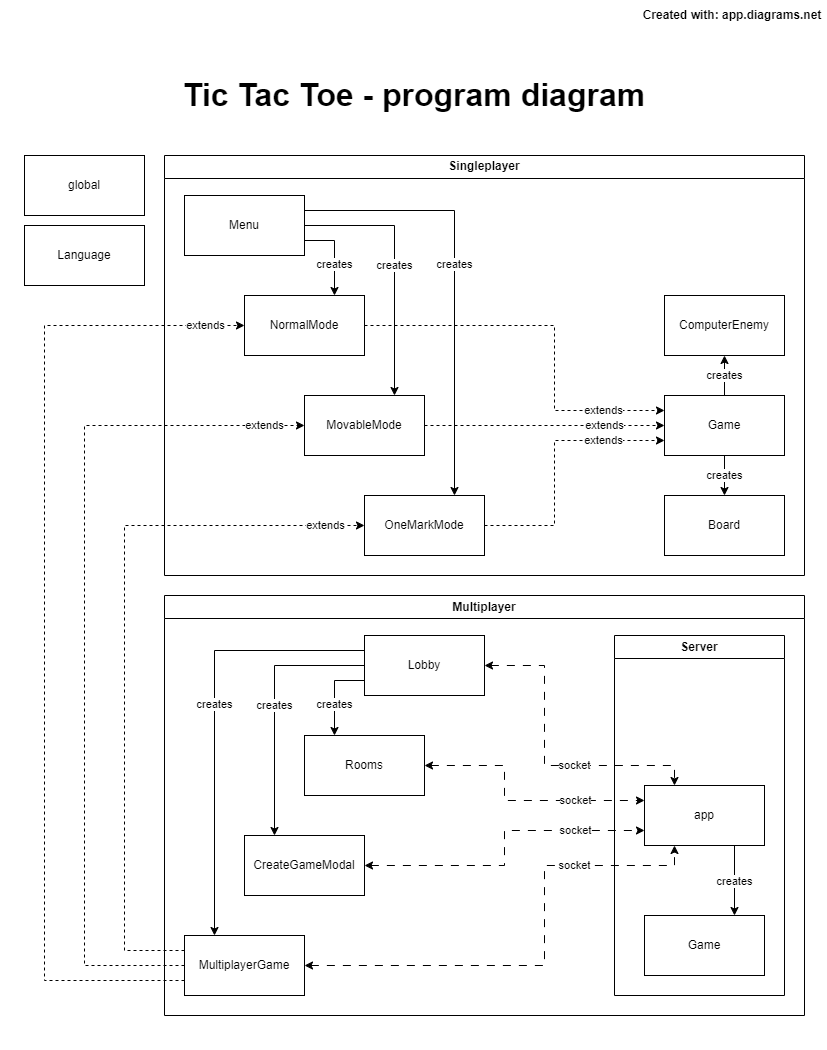

The diagram above was exported from draw.io. Its source (the exported page's mxGraphModel, read from the mxfile embedded in the PNG):
<mxGraphModel dx="1451" dy="744" grid="1" gridSize="10" guides="1" tooltips="1" connect="1" arrows="1" fold="1" page="1" pageScale="1" pageWidth="827" pageHeight="1169" background="#ffffff" math="0" shadow="0">
  <root>
    <mxCell id="0" />
    <mxCell id="1" parent="0" />
    <UserObject label="Created with: app.diagrams.net" link="app.diagrams.net" id="FnCTYT4J3TpVENLpEvIC-16">
      <mxCell style="text;html=1;strokeColor=none;fillColor=none;align=center;verticalAlign=middle;whiteSpace=wrap;rounded=0;fontStyle=1" parent="1" vertex="1">
        <mxGeometry x="637" width="190" height="30" as="geometry" />
      </mxCell>
    </UserObject>
    <mxCell id="FnCTYT4J3TpVENLpEvIC-33" value="Tic Tac Toe - program diagram" style="text;html=1;strokeColor=none;fillColor=none;align=center;verticalAlign=middle;whiteSpace=wrap;rounded=0;fontSize=32;fontStyle=1" parent="1" vertex="1">
      <mxGeometry x="124" y="70" width="580" height="50" as="geometry" />
    </mxCell>
    <mxCell id="FnCTYT4J3TpVENLpEvIC-39" value="&amp;nbsp;" style="text;html=1;strokeColor=none;fillColor=none;align=center;verticalAlign=middle;whiteSpace=wrap;rounded=0;" parent="1" vertex="1">
      <mxGeometry width="60" height="30" as="geometry" />
    </mxCell>
    <mxCell id="FnCTYT4J3TpVENLpEvIC-40" value="&amp;nbsp;" style="text;html=1;strokeColor=none;fillColor=none;align=center;verticalAlign=middle;whiteSpace=wrap;rounded=0;" parent="1" vertex="1">
      <mxGeometry y="1020" width="60" height="30" as="geometry" />
    </mxCell>
    <mxCell id="-489ktKa16yfPu9AmiBB-45" value="Singleplayer" style="swimlane;whiteSpace=wrap;html=1;" vertex="1" parent="1">
      <mxGeometry x="164" y="155" width="640" height="420" as="geometry" />
    </mxCell>
    <mxCell id="-489ktKa16yfPu9AmiBB-67" value="creates" style="edgeStyle=orthogonalEdgeStyle;rounded=0;orthogonalLoop=1;jettySize=auto;html=1;exitX=0.5;exitY=0;exitDx=0;exitDy=0;entryX=0.5;entryY=1;entryDx=0;entryDy=0;" edge="1" parent="-489ktKa16yfPu9AmiBB-45" source="-489ktKa16yfPu9AmiBB-6" target="-489ktKa16yfPu9AmiBB-7">
      <mxGeometry relative="1" as="geometry">
        <mxPoint as="offset" />
      </mxGeometry>
    </mxCell>
    <mxCell id="-489ktKa16yfPu9AmiBB-68" value="creates" style="edgeStyle=orthogonalEdgeStyle;rounded=0;orthogonalLoop=1;jettySize=auto;html=1;exitX=0.5;exitY=1;exitDx=0;exitDy=0;entryX=0.5;entryY=0;entryDx=0;entryDy=0;" edge="1" parent="-489ktKa16yfPu9AmiBB-45" source="-489ktKa16yfPu9AmiBB-6" target="-489ktKa16yfPu9AmiBB-8">
      <mxGeometry relative="1" as="geometry">
        <Array as="points">
          <mxPoint x="560" y="320" />
          <mxPoint x="560" y="320" />
        </Array>
        <mxPoint as="offset" />
      </mxGeometry>
    </mxCell>
    <mxCell id="-489ktKa16yfPu9AmiBB-6" value="Game" style="rounded=0;whiteSpace=wrap;html=1;" vertex="1" parent="-489ktKa16yfPu9AmiBB-45">
      <mxGeometry x="500" y="240" width="120" height="60" as="geometry" />
    </mxCell>
    <mxCell id="-489ktKa16yfPu9AmiBB-61" value="creates" style="edgeStyle=orthogonalEdgeStyle;rounded=0;orthogonalLoop=1;jettySize=auto;html=1;exitX=1;exitY=0.75;exitDx=0;exitDy=0;entryX=0.75;entryY=0;entryDx=0;entryDy=0;" edge="1" parent="-489ktKa16yfPu9AmiBB-45" source="FnCTYT4J3TpVENLpEvIC-2" target="-489ktKa16yfPu9AmiBB-3">
      <mxGeometry x="0.2941" relative="1" as="geometry">
        <mxPoint as="offset" />
      </mxGeometry>
    </mxCell>
    <mxCell id="-489ktKa16yfPu9AmiBB-62" value="creates" style="edgeStyle=orthogonalEdgeStyle;rounded=0;orthogonalLoop=1;jettySize=auto;html=1;exitX=1;exitY=0.5;exitDx=0;exitDy=0;entryX=0.75;entryY=0;entryDx=0;entryDy=0;" edge="1" parent="-489ktKa16yfPu9AmiBB-45" source="FnCTYT4J3TpVENLpEvIC-2" target="-489ktKa16yfPu9AmiBB-4">
      <mxGeometry relative="1" as="geometry">
        <mxPoint as="offset" />
      </mxGeometry>
    </mxCell>
    <mxCell id="-489ktKa16yfPu9AmiBB-63" value="creates" style="edgeStyle=orthogonalEdgeStyle;rounded=0;orthogonalLoop=1;jettySize=auto;html=1;exitX=1;exitY=0.25;exitDx=0;exitDy=0;entryX=0.75;entryY=0;entryDx=0;entryDy=0;" edge="1" parent="-489ktKa16yfPu9AmiBB-45" source="FnCTYT4J3TpVENLpEvIC-2" target="-489ktKa16yfPu9AmiBB-5">
      <mxGeometry x="-0.0575" relative="1" as="geometry">
        <mxPoint as="offset" />
      </mxGeometry>
    </mxCell>
    <mxCell id="FnCTYT4J3TpVENLpEvIC-2" value="Menu" style="rounded=0;whiteSpace=wrap;html=1;" parent="-489ktKa16yfPu9AmiBB-45" vertex="1">
      <mxGeometry x="20" y="40" width="120" height="60" as="geometry" />
    </mxCell>
    <mxCell id="-489ktKa16yfPu9AmiBB-64" value="extends" style="edgeStyle=orthogonalEdgeStyle;rounded=0;orthogonalLoop=1;jettySize=auto;html=1;exitX=1;exitY=0.5;exitDx=0;exitDy=0;entryX=0;entryY=0.25;entryDx=0;entryDy=0;dashed=1;" edge="1" parent="-489ktKa16yfPu9AmiBB-45" source="-489ktKa16yfPu9AmiBB-3" target="-489ktKa16yfPu9AmiBB-6">
      <mxGeometry x="0.6883" relative="1" as="geometry">
        <Array as="points">
          <mxPoint x="390" y="170" />
          <mxPoint x="390" y="255" />
        </Array>
        <mxPoint as="offset" />
      </mxGeometry>
    </mxCell>
    <mxCell id="-489ktKa16yfPu9AmiBB-3" value="NormalMode" style="rounded=0;whiteSpace=wrap;html=1;" vertex="1" parent="-489ktKa16yfPu9AmiBB-45">
      <mxGeometry x="80" y="140" width="120" height="60" as="geometry" />
    </mxCell>
    <mxCell id="-489ktKa16yfPu9AmiBB-65" value="extends" style="edgeStyle=orthogonalEdgeStyle;rounded=0;orthogonalLoop=1;jettySize=auto;html=1;exitX=1;exitY=0.5;exitDx=0;exitDy=0;entryX=0;entryY=0.5;entryDx=0;entryDy=0;dashed=1;" edge="1" parent="-489ktKa16yfPu9AmiBB-45" source="-489ktKa16yfPu9AmiBB-4" target="-489ktKa16yfPu9AmiBB-6">
      <mxGeometry x="0.5" relative="1" as="geometry">
        <mxPoint as="offset" />
      </mxGeometry>
    </mxCell>
    <mxCell id="-489ktKa16yfPu9AmiBB-4" value="MovableMode" style="rounded=0;whiteSpace=wrap;html=1;" vertex="1" parent="-489ktKa16yfPu9AmiBB-45">
      <mxGeometry x="140" y="240" width="120" height="60" as="geometry" />
    </mxCell>
    <mxCell id="-489ktKa16yfPu9AmiBB-66" value="extends" style="edgeStyle=orthogonalEdgeStyle;rounded=0;orthogonalLoop=1;jettySize=auto;html=1;exitX=1;exitY=0.5;exitDx=0;exitDy=0;entryX=0;entryY=0.75;entryDx=0;entryDy=0;dashed=1;" edge="1" parent="-489ktKa16yfPu9AmiBB-45" source="-489ktKa16yfPu9AmiBB-5" target="-489ktKa16yfPu9AmiBB-6">
      <mxGeometry x="0.5471" relative="1" as="geometry">
        <Array as="points">
          <mxPoint x="390" y="370" />
          <mxPoint x="390" y="285" />
        </Array>
        <mxPoint as="offset" />
      </mxGeometry>
    </mxCell>
    <mxCell id="-489ktKa16yfPu9AmiBB-5" value="OneMarkMode" style="rounded=0;whiteSpace=wrap;html=1;" vertex="1" parent="-489ktKa16yfPu9AmiBB-45">
      <mxGeometry x="200" y="340" width="120" height="60" as="geometry" />
    </mxCell>
    <mxCell id="-489ktKa16yfPu9AmiBB-8" value="Board" style="rounded=0;whiteSpace=wrap;html=1;" vertex="1" parent="-489ktKa16yfPu9AmiBB-45">
      <mxGeometry x="500" y="340" width="120" height="60" as="geometry" />
    </mxCell>
    <mxCell id="-489ktKa16yfPu9AmiBB-7" value="ComputerEnemy" style="rounded=0;whiteSpace=wrap;html=1;" vertex="1" parent="-489ktKa16yfPu9AmiBB-45">
      <mxGeometry x="500" y="140" width="120" height="60" as="geometry" />
    </mxCell>
    <mxCell id="-489ktKa16yfPu9AmiBB-46" value="Multiplayer" style="swimlane;whiteSpace=wrap;html=1;startSize=23;" vertex="1" parent="1">
      <mxGeometry x="164" y="595" width="640" height="420" as="geometry" />
    </mxCell>
    <mxCell id="-489ktKa16yfPu9AmiBB-70" value="creates" style="edgeStyle=orthogonalEdgeStyle;rounded=0;orthogonalLoop=1;jettySize=auto;html=1;exitX=0;exitY=0.75;exitDx=0;exitDy=0;entryX=0.25;entryY=0;entryDx=0;entryDy=0;" edge="1" parent="-489ktKa16yfPu9AmiBB-46" source="-489ktKa16yfPu9AmiBB-9" target="-489ktKa16yfPu9AmiBB-11">
      <mxGeometry x="0.2941" relative="1" as="geometry">
        <mxPoint as="offset" />
      </mxGeometry>
    </mxCell>
    <mxCell id="-489ktKa16yfPu9AmiBB-71" value="creates" style="edgeStyle=orthogonalEdgeStyle;rounded=0;orthogonalLoop=1;jettySize=auto;html=1;exitX=0;exitY=0.5;exitDx=0;exitDy=0;entryX=0.25;entryY=0;entryDx=0;entryDy=0;" edge="1" parent="-489ktKa16yfPu9AmiBB-46" source="-489ktKa16yfPu9AmiBB-9" target="-489ktKa16yfPu9AmiBB-10">
      <mxGeometry relative="1" as="geometry">
        <mxPoint as="offset" />
      </mxGeometry>
    </mxCell>
    <mxCell id="-489ktKa16yfPu9AmiBB-72" value="creates" style="edgeStyle=orthogonalEdgeStyle;rounded=0;orthogonalLoop=1;jettySize=auto;html=1;exitX=0;exitY=0.25;exitDx=0;exitDy=0;entryX=0.25;entryY=0;entryDx=0;entryDy=0;" edge="1" parent="-489ktKa16yfPu9AmiBB-46" source="-489ktKa16yfPu9AmiBB-9" target="-489ktKa16yfPu9AmiBB-12">
      <mxGeometry x="-0.0575" relative="1" as="geometry">
        <mxPoint as="offset" />
      </mxGeometry>
    </mxCell>
    <mxCell id="-489ktKa16yfPu9AmiBB-79" value="socket" style="edgeStyle=orthogonalEdgeStyle;rounded=0;orthogonalLoop=1;jettySize=auto;html=1;exitX=1;exitY=0.5;exitDx=0;exitDy=0;entryX=0.25;entryY=0;entryDx=0;entryDy=0;dashed=1;dashPattern=8 8;endArrow=classic;endFill=1;startArrow=classic;startFill=1;" edge="1" parent="-489ktKa16yfPu9AmiBB-46" source="-489ktKa16yfPu9AmiBB-9" target="-489ktKa16yfPu9AmiBB-42">
      <mxGeometry x="0.2258" relative="1" as="geometry">
        <Array as="points">
          <mxPoint x="380" y="70" />
          <mxPoint x="380" y="170" />
          <mxPoint x="510" y="170" />
        </Array>
        <mxPoint as="offset" />
      </mxGeometry>
    </mxCell>
    <mxCell id="-489ktKa16yfPu9AmiBB-9" value="Lobby" style="rounded=0;whiteSpace=wrap;html=1;" vertex="1" parent="-489ktKa16yfPu9AmiBB-46">
      <mxGeometry x="200" y="40" width="120" height="60" as="geometry" />
    </mxCell>
    <mxCell id="-489ktKa16yfPu9AmiBB-80" value="socket" style="edgeStyle=orthogonalEdgeStyle;rounded=0;orthogonalLoop=1;jettySize=auto;html=1;exitX=1;exitY=0.5;exitDx=0;exitDy=0;entryX=0;entryY=0.25;entryDx=0;entryDy=0;dashed=1;dashPattern=8 8;startArrow=classic;startFill=1;" edge="1" parent="-489ktKa16yfPu9AmiBB-46" source="-489ktKa16yfPu9AmiBB-11" target="-489ktKa16yfPu9AmiBB-42">
      <mxGeometry x="0.451" relative="1" as="geometry">
        <Array as="points">
          <mxPoint x="340" y="170" />
          <mxPoint x="340" y="205" />
        </Array>
        <mxPoint as="offset" />
      </mxGeometry>
    </mxCell>
    <mxCell id="-489ktKa16yfPu9AmiBB-11" value="Rooms" style="rounded=0;whiteSpace=wrap;html=1;" vertex="1" parent="-489ktKa16yfPu9AmiBB-46">
      <mxGeometry x="140" y="140" width="120" height="60" as="geometry" />
    </mxCell>
    <mxCell id="-489ktKa16yfPu9AmiBB-82" value="socket" style="edgeStyle=orthogonalEdgeStyle;rounded=0;orthogonalLoop=1;jettySize=auto;html=1;exitX=1;exitY=0.5;exitDx=0;exitDy=0;entryX=0.25;entryY=1;entryDx=0;entryDy=0;dashed=1;dashPattern=8 8;startArrow=classic;startFill=1;" edge="1" parent="-489ktKa16yfPu9AmiBB-46" source="-489ktKa16yfPu9AmiBB-12" target="-489ktKa16yfPu9AmiBB-42">
      <mxGeometry x="0.5102" relative="1" as="geometry">
        <Array as="points">
          <mxPoint x="380" y="370" />
          <mxPoint x="380" y="270" />
          <mxPoint x="510" y="270" />
        </Array>
        <mxPoint as="offset" />
      </mxGeometry>
    </mxCell>
    <mxCell id="-489ktKa16yfPu9AmiBB-12" value="MultiplayerGame" style="rounded=0;whiteSpace=wrap;html=1;" vertex="1" parent="-489ktKa16yfPu9AmiBB-46">
      <mxGeometry x="20" y="340" width="120" height="60" as="geometry" />
    </mxCell>
    <mxCell id="-489ktKa16yfPu9AmiBB-81" value="socket" style="edgeStyle=orthogonalEdgeStyle;rounded=0;orthogonalLoop=1;jettySize=auto;html=1;exitX=1;exitY=0.5;exitDx=0;exitDy=0;entryX=0;entryY=0.75;entryDx=0;entryDy=0;dashed=1;dashPattern=8 8;startArrow=classic;startFill=1;" edge="1" parent="-489ktKa16yfPu9AmiBB-46" source="-489ktKa16yfPu9AmiBB-10" target="-489ktKa16yfPu9AmiBB-42">
      <mxGeometry x="0.5556" relative="1" as="geometry">
        <Array as="points">
          <mxPoint x="340" y="270" />
          <mxPoint x="340" y="235" />
        </Array>
        <mxPoint as="offset" />
      </mxGeometry>
    </mxCell>
    <mxCell id="-489ktKa16yfPu9AmiBB-10" value="CreateGameModal" style="rounded=0;whiteSpace=wrap;html=1;" vertex="1" parent="-489ktKa16yfPu9AmiBB-46">
      <mxGeometry x="80" y="240" width="120" height="60" as="geometry" />
    </mxCell>
    <mxCell id="-489ktKa16yfPu9AmiBB-44" value="Server" style="swimlane;whiteSpace=wrap;html=1;" vertex="1" parent="-489ktKa16yfPu9AmiBB-46">
      <mxGeometry x="450" y="40" width="170" height="360" as="geometry" />
    </mxCell>
    <mxCell id="-489ktKa16yfPu9AmiBB-41" value="Game" style="rounded=0;whiteSpace=wrap;html=1;" vertex="1" parent="-489ktKa16yfPu9AmiBB-44">
      <mxGeometry x="30" y="280" width="120" height="60" as="geometry" />
    </mxCell>
    <mxCell id="-489ktKa16yfPu9AmiBB-83" value="creates" style="edgeStyle=orthogonalEdgeStyle;rounded=0;orthogonalLoop=1;jettySize=auto;html=1;exitX=0.75;exitY=1;exitDx=0;exitDy=0;entryX=0.75;entryY=0;entryDx=0;entryDy=0;" edge="1" parent="-489ktKa16yfPu9AmiBB-44" source="-489ktKa16yfPu9AmiBB-42" target="-489ktKa16yfPu9AmiBB-41">
      <mxGeometry relative="1" as="geometry" />
    </mxCell>
    <mxCell id="-489ktKa16yfPu9AmiBB-42" value="app" style="rounded=0;whiteSpace=wrap;html=1;" vertex="1" parent="-489ktKa16yfPu9AmiBB-44">
      <mxGeometry x="30" y="150" width="120" height="60" as="geometry" />
    </mxCell>
    <mxCell id="-489ktKa16yfPu9AmiBB-1" value="global" style="rounded=0;whiteSpace=wrap;html=1;" vertex="1" parent="1">
      <mxGeometry x="24" y="155" width="120" height="60" as="geometry" />
    </mxCell>
    <mxCell id="-489ktKa16yfPu9AmiBB-2" value="Language" style="rounded=0;whiteSpace=wrap;html=1;" vertex="1" parent="1">
      <mxGeometry x="24" y="225" width="120" height="60" as="geometry" />
    </mxCell>
    <mxCell id="-489ktKa16yfPu9AmiBB-73" value="extends" style="edgeStyle=orthogonalEdgeStyle;rounded=0;orthogonalLoop=1;jettySize=auto;html=1;exitX=0;exitY=0.75;exitDx=0;exitDy=0;entryX=0;entryY=0.5;entryDx=0;entryDy=0;dashed=1;" edge="1" parent="1" source="-489ktKa16yfPu9AmiBB-12" target="-489ktKa16yfPu9AmiBB-3">
      <mxGeometry x="0.9204" relative="1" as="geometry">
        <Array as="points">
          <mxPoint x="44" y="980" />
          <mxPoint x="44" y="325" />
        </Array>
        <mxPoint as="offset" />
      </mxGeometry>
    </mxCell>
    <mxCell id="-489ktKa16yfPu9AmiBB-74" value="extends" style="edgeStyle=orthogonalEdgeStyle;rounded=0;orthogonalLoop=1;jettySize=auto;html=1;exitX=0;exitY=0.5;exitDx=0;exitDy=0;entryX=0;entryY=0.5;entryDx=0;entryDy=0;dashed=1;" edge="1" parent="1" source="-489ktKa16yfPu9AmiBB-12" target="-489ktKa16yfPu9AmiBB-4">
      <mxGeometry x="0.908" relative="1" as="geometry">
        <Array as="points">
          <mxPoint x="84" y="965" />
          <mxPoint x="84" y="425" />
        </Array>
        <mxPoint as="offset" />
      </mxGeometry>
    </mxCell>
    <mxCell id="-489ktKa16yfPu9AmiBB-75" value="extends" style="edgeStyle=orthogonalEdgeStyle;rounded=0;orthogonalLoop=1;jettySize=auto;html=1;exitX=0;exitY=0.25;exitDx=0;exitDy=0;entryX=0;entryY=0.5;entryDx=0;entryDy=0;dashed=1;" edge="1" parent="1" source="-489ktKa16yfPu9AmiBB-12" target="-489ktKa16yfPu9AmiBB-5">
      <mxGeometry x="0.8911" relative="1" as="geometry">
        <Array as="points">
          <mxPoint x="124" y="950" />
          <mxPoint x="124" y="525" />
        </Array>
        <mxPoint as="offset" />
      </mxGeometry>
    </mxCell>
  </root>
</mxGraphModel>